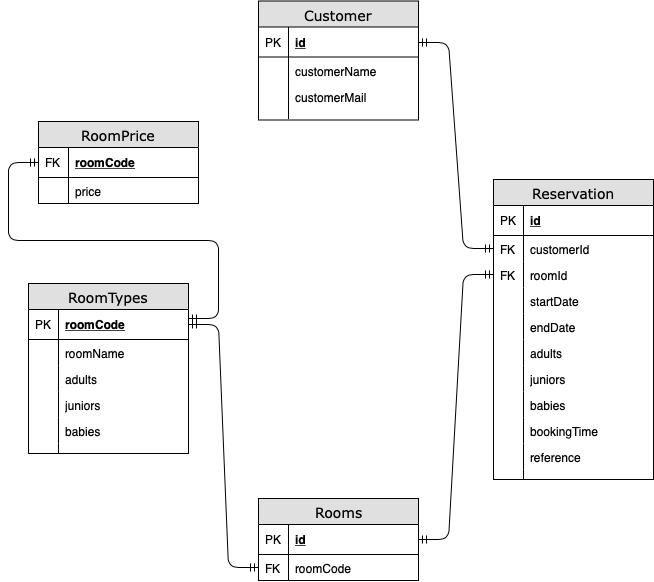

The diagram above was exported from draw.io. Its source (the exported page's mxGraphModel, read from the mxfile embedded in the PNG):
<mxGraphModel dx="1158" dy="710" grid="1" gridSize="10" guides="1" tooltips="1" connect="1" arrows="1" fold="1" page="1" pageScale="1" pageWidth="1100" pageHeight="850" background="#ffffff" math="0" shadow="0">
  <root>
    <mxCell id="0" />
    <mxCell id="1" parent="0" />
    <mxCell id="2e49270ec7c68f3f-8" value="RoomTypes&lt;br&gt;" style="swimlane;html=1;fontStyle=0;childLayout=stackLayout;horizontal=1;startSize=26;fillColor=#e0e0e0;horizontalStack=0;resizeParent=1;resizeLast=0;collapsible=1;marginBottom=0;swimlaneFillColor=#ffffff;align=center;rounded=0;shadow=0;comic=0;labelBackgroundColor=none;strokeColor=#000000;strokeWidth=1;fontFamily=Verdana;fontSize=14;fontColor=#000000;swimlaneLine=1;" parent="1" vertex="1">
      <mxGeometry x="80" y="495" width="160" height="170" as="geometry" />
    </mxCell>
    <mxCell id="2e49270ec7c68f3f-9" value="roomCode" style="shape=partialRectangle;top=0;left=0;right=0;bottom=1;html=1;align=left;verticalAlign=middle;fillColor=none;spacingLeft=34;spacingRight=4;whiteSpace=wrap;overflow=hidden;rotatable=0;points=[[0,0.5],[1,0.5]];portConstraint=eastwest;dropTarget=0;fontStyle=5;" parent="2e49270ec7c68f3f-8" vertex="1">
      <mxGeometry y="26" width="160" height="30" as="geometry" />
    </mxCell>
    <mxCell id="2e49270ec7c68f3f-10" value="PK" style="shape=partialRectangle;top=0;left=0;bottom=0;html=1;fillColor=none;align=left;verticalAlign=middle;spacingLeft=4;spacingRight=4;whiteSpace=wrap;overflow=hidden;rotatable=0;points=[];portConstraint=eastwest;part=1;" parent="2e49270ec7c68f3f-9" vertex="1" connectable="0">
      <mxGeometry width="30" height="30" as="geometry" />
    </mxCell>
    <mxCell id="2e49270ec7c68f3f-11" value="roomName&lt;br&gt;&lt;br&gt;" style="shape=partialRectangle;top=0;left=0;right=0;bottom=0;html=1;align=left;verticalAlign=top;fillColor=none;spacingLeft=34;spacingRight=4;whiteSpace=wrap;overflow=hidden;rotatable=0;points=[[0,0.5],[1,0.5]];portConstraint=eastwest;dropTarget=0;" parent="2e49270ec7c68f3f-8" vertex="1">
      <mxGeometry y="56" width="160" height="26" as="geometry" />
    </mxCell>
    <mxCell id="2e49270ec7c68f3f-12" value="" style="shape=partialRectangle;top=0;left=0;bottom=0;html=1;fillColor=none;align=left;verticalAlign=top;spacingLeft=4;spacingRight=4;whiteSpace=wrap;overflow=hidden;rotatable=0;points=[];portConstraint=eastwest;part=1;" parent="2e49270ec7c68f3f-11" vertex="1" connectable="0">
      <mxGeometry width="30" height="26" as="geometry" />
    </mxCell>
    <mxCell id="2e49270ec7c68f3f-13" value="adults" style="shape=partialRectangle;top=0;left=0;right=0;bottom=0;html=1;align=left;verticalAlign=top;fillColor=none;spacingLeft=34;spacingRight=4;whiteSpace=wrap;overflow=hidden;rotatable=0;points=[[0,0.5],[1,0.5]];portConstraint=eastwest;dropTarget=0;" parent="2e49270ec7c68f3f-8" vertex="1">
      <mxGeometry y="82" width="160" height="26" as="geometry" />
    </mxCell>
    <mxCell id="2e49270ec7c68f3f-14" value="" style="shape=partialRectangle;top=0;left=0;bottom=0;html=1;fillColor=none;align=left;verticalAlign=top;spacingLeft=4;spacingRight=4;whiteSpace=wrap;overflow=hidden;rotatable=0;points=[];portConstraint=eastwest;part=1;" parent="2e49270ec7c68f3f-13" vertex="1" connectable="0">
      <mxGeometry width="30" height="26" as="geometry" />
    </mxCell>
    <mxCell id="2e49270ec7c68f3f-15" value="juniors" style="shape=partialRectangle;top=0;left=0;right=0;bottom=0;html=1;align=left;verticalAlign=top;fillColor=none;spacingLeft=34;spacingRight=4;whiteSpace=wrap;overflow=hidden;rotatable=0;points=[[0,0.5],[1,0.5]];portConstraint=eastwest;dropTarget=0;" parent="2e49270ec7c68f3f-8" vertex="1">
      <mxGeometry y="108" width="160" height="26" as="geometry" />
    </mxCell>
    <mxCell id="2e49270ec7c68f3f-16" value="" style="shape=partialRectangle;top=0;left=0;bottom=0;html=1;fillColor=none;align=left;verticalAlign=top;spacingLeft=4;spacingRight=4;whiteSpace=wrap;overflow=hidden;rotatable=0;points=[];portConstraint=eastwest;part=1;" parent="2e49270ec7c68f3f-15" vertex="1" connectable="0">
      <mxGeometry width="30" height="26" as="geometry" />
    </mxCell>
    <mxCell id="cau21ftXnh_301Diznq1-5" value="babies" style="shape=partialRectangle;top=0;left=0;right=0;bottom=0;html=1;align=left;verticalAlign=top;fillColor=none;spacingLeft=34;spacingRight=4;whiteSpace=wrap;overflow=hidden;rotatable=0;points=[[0,0.5],[1,0.5]];portConstraint=eastwest;dropTarget=0;" vertex="1" parent="2e49270ec7c68f3f-8">
      <mxGeometry y="134" width="160" height="26" as="geometry" />
    </mxCell>
    <mxCell id="cau21ftXnh_301Diznq1-6" value="" style="shape=partialRectangle;top=0;left=0;bottom=0;html=1;fillColor=none;align=left;verticalAlign=top;spacingLeft=4;spacingRight=4;whiteSpace=wrap;overflow=hidden;rotatable=0;points=[];portConstraint=eastwest;part=1;" vertex="1" connectable="0" parent="cau21ftXnh_301Diznq1-5">
      <mxGeometry width="30" height="26" as="geometry" />
    </mxCell>
    <mxCell id="2e49270ec7c68f3f-17" value="" style="shape=partialRectangle;top=0;left=0;right=0;bottom=0;html=1;align=left;verticalAlign=top;fillColor=none;spacingLeft=34;spacingRight=4;whiteSpace=wrap;overflow=hidden;rotatable=0;points=[[0,0.5],[1,0.5]];portConstraint=eastwest;dropTarget=0;" parent="2e49270ec7c68f3f-8" vertex="1">
      <mxGeometry y="160" width="160" height="10" as="geometry" />
    </mxCell>
    <mxCell id="2e49270ec7c68f3f-18" value="" style="shape=partialRectangle;top=0;left=0;bottom=0;html=1;fillColor=none;align=left;verticalAlign=top;spacingLeft=4;spacingRight=4;whiteSpace=wrap;overflow=hidden;rotatable=0;points=[];portConstraint=eastwest;part=1;" parent="2e49270ec7c68f3f-17" vertex="1" connectable="0">
      <mxGeometry width="30" height="10" as="geometry" />
    </mxCell>
    <mxCell id="2e49270ec7c68f3f-19" value="RoomPrice" style="swimlane;html=1;fontStyle=0;childLayout=stackLayout;horizontal=1;startSize=26;fillColor=#e0e0e0;horizontalStack=0;resizeParent=1;resizeLast=0;collapsible=1;marginBottom=0;swimlaneFillColor=#ffffff;align=center;rounded=0;shadow=0;comic=0;labelBackgroundColor=none;strokeColor=#000000;strokeWidth=1;fontFamily=Verdana;fontSize=14;fontColor=#000000;" parent="1" vertex="1">
      <mxGeometry x="90" y="333" width="160" height="82" as="geometry" />
    </mxCell>
    <mxCell id="2e49270ec7c68f3f-20" value="roomCode" style="shape=partialRectangle;top=0;left=0;right=0;bottom=1;html=1;align=left;verticalAlign=middle;fillColor=none;spacingLeft=34;spacingRight=4;whiteSpace=wrap;overflow=hidden;rotatable=0;points=[[0,0.5],[1,0.5]];portConstraint=eastwest;dropTarget=0;fontStyle=5;" parent="2e49270ec7c68f3f-19" vertex="1">
      <mxGeometry y="26" width="160" height="30" as="geometry" />
    </mxCell>
    <mxCell id="2e49270ec7c68f3f-21" value="FK" style="shape=partialRectangle;top=0;left=0;bottom=0;html=1;fillColor=none;align=left;verticalAlign=middle;spacingLeft=4;spacingRight=4;whiteSpace=wrap;overflow=hidden;rotatable=0;points=[];portConstraint=eastwest;part=1;" parent="2e49270ec7c68f3f-20" vertex="1" connectable="0">
      <mxGeometry width="30" height="30" as="geometry" />
    </mxCell>
    <mxCell id="2e49270ec7c68f3f-22" value="price" style="shape=partialRectangle;top=0;left=0;right=0;bottom=0;html=1;align=left;verticalAlign=top;fillColor=none;spacingLeft=34;spacingRight=4;whiteSpace=wrap;overflow=hidden;rotatable=0;points=[[0,0.5],[1,0.5]];portConstraint=eastwest;dropTarget=0;" parent="2e49270ec7c68f3f-19" vertex="1">
      <mxGeometry y="56" width="160" height="26" as="geometry" />
    </mxCell>
    <mxCell id="2e49270ec7c68f3f-23" value="" style="shape=partialRectangle;top=0;left=0;bottom=0;html=1;fillColor=none;align=left;verticalAlign=top;spacingLeft=4;spacingRight=4;whiteSpace=wrap;overflow=hidden;rotatable=0;points=[];portConstraint=eastwest;part=1;" parent="2e49270ec7c68f3f-22" vertex="1" connectable="0">
      <mxGeometry width="30" height="26" as="geometry" />
    </mxCell>
    <mxCell id="2e49270ec7c68f3f-30" value="Rooms" style="swimlane;html=1;fontStyle=0;childLayout=stackLayout;horizontal=1;startSize=26;fillColor=#e0e0e0;horizontalStack=0;resizeParent=1;resizeLast=0;collapsible=1;marginBottom=0;swimlaneFillColor=#ffffff;align=center;rounded=0;shadow=0;comic=0;labelBackgroundColor=none;strokeColor=#000000;strokeWidth=1;fontFamily=Verdana;fontSize=14;fontColor=#000000;direction=east;" parent="1" vertex="1">
      <mxGeometry x="310" y="710" width="160" height="82" as="geometry" />
    </mxCell>
    <mxCell id="2e49270ec7c68f3f-31" value="id" style="shape=partialRectangle;top=0;left=0;right=0;bottom=1;html=1;align=left;verticalAlign=middle;fillColor=none;spacingLeft=34;spacingRight=4;whiteSpace=wrap;overflow=hidden;rotatable=0;points=[[0,0.5],[1,0.5]];portConstraint=eastwest;dropTarget=0;fontStyle=5;" parent="2e49270ec7c68f3f-30" vertex="1">
      <mxGeometry y="26" width="160" height="30" as="geometry" />
    </mxCell>
    <mxCell id="2e49270ec7c68f3f-32" value="PK" style="shape=partialRectangle;top=0;left=0;bottom=0;html=1;fillColor=none;align=left;verticalAlign=middle;spacingLeft=4;spacingRight=4;whiteSpace=wrap;overflow=hidden;rotatable=0;points=[];portConstraint=eastwest;part=1;" parent="2e49270ec7c68f3f-31" vertex="1" connectable="0">
      <mxGeometry width="30" height="30" as="geometry" />
    </mxCell>
    <mxCell id="2e49270ec7c68f3f-33" value="roomCode" style="shape=partialRectangle;top=0;left=0;right=0;bottom=0;html=1;align=left;verticalAlign=top;fillColor=none;spacingLeft=34;spacingRight=4;whiteSpace=wrap;overflow=hidden;rotatable=0;points=[[0,0.5],[1,0.5]];portConstraint=eastwest;dropTarget=0;" parent="2e49270ec7c68f3f-30" vertex="1">
      <mxGeometry y="56" width="160" height="26" as="geometry" />
    </mxCell>
    <mxCell id="2e49270ec7c68f3f-34" value="FK&lt;br&gt;&lt;br&gt;" style="shape=partialRectangle;top=0;left=0;bottom=0;html=1;fillColor=none;align=left;verticalAlign=top;spacingLeft=4;spacingRight=4;whiteSpace=wrap;overflow=hidden;rotatable=0;points=[];portConstraint=eastwest;part=1;" parent="2e49270ec7c68f3f-33" vertex="1" connectable="0">
      <mxGeometry width="30" height="26" as="geometry" />
    </mxCell>
    <mxCell id="2e49270ec7c68f3f-80" value="Customer" style="swimlane;html=1;fontStyle=0;childLayout=stackLayout;horizontal=1;startSize=26;fillColor=#e0e0e0;horizontalStack=0;resizeParent=1;resizeLast=0;collapsible=1;marginBottom=0;swimlaneFillColor=#ffffff;align=center;rounded=0;shadow=0;comic=0;labelBackgroundColor=none;strokeColor=#000000;strokeWidth=1;fontFamily=Verdana;fontSize=14;fontColor=#000000;" parent="1" vertex="1">
      <mxGeometry x="310" y="212.5" width="160" height="119" as="geometry" />
    </mxCell>
    <mxCell id="2e49270ec7c68f3f-81" value="id" style="shape=partialRectangle;top=0;left=0;right=0;bottom=1;html=1;align=left;verticalAlign=middle;fillColor=none;spacingLeft=34;spacingRight=4;whiteSpace=wrap;overflow=hidden;rotatable=0;points=[[0,0.5],[1,0.5]];portConstraint=eastwest;dropTarget=0;fontStyle=5;" parent="2e49270ec7c68f3f-80" vertex="1">
      <mxGeometry y="26" width="160" height="30" as="geometry" />
    </mxCell>
    <mxCell id="2e49270ec7c68f3f-82" value="PK" style="shape=partialRectangle;top=0;left=0;bottom=0;html=1;fillColor=none;align=left;verticalAlign=middle;spacingLeft=4;spacingRight=4;whiteSpace=wrap;overflow=hidden;rotatable=0;points=[];portConstraint=eastwest;part=1;" parent="2e49270ec7c68f3f-81" vertex="1" connectable="0">
      <mxGeometry width="30" height="30" as="geometry" />
    </mxCell>
    <mxCell id="2e49270ec7c68f3f-83" value="customerName" style="shape=partialRectangle;top=0;left=0;right=0;bottom=0;html=1;align=left;verticalAlign=top;fillColor=none;spacingLeft=34;spacingRight=4;whiteSpace=wrap;overflow=hidden;rotatable=0;points=[[0,0.5],[1,0.5]];portConstraint=eastwest;dropTarget=0;" parent="2e49270ec7c68f3f-80" vertex="1">
      <mxGeometry y="56" width="160" height="26" as="geometry" />
    </mxCell>
    <mxCell id="2e49270ec7c68f3f-84" value="" style="shape=partialRectangle;top=0;left=0;bottom=0;html=1;fillColor=none;align=left;verticalAlign=top;spacingLeft=4;spacingRight=4;whiteSpace=wrap;overflow=hidden;rotatable=0;points=[];portConstraint=eastwest;part=1;" parent="2e49270ec7c68f3f-83" vertex="1" connectable="0">
      <mxGeometry width="30" height="26" as="geometry" />
    </mxCell>
    <mxCell id="2e49270ec7c68f3f-85" value="customerMail" style="shape=partialRectangle;top=0;left=0;right=0;bottom=0;html=1;align=left;verticalAlign=top;fillColor=none;spacingLeft=34;spacingRight=4;whiteSpace=wrap;overflow=hidden;rotatable=0;points=[[0,0.5],[1,0.5]];portConstraint=eastwest;dropTarget=0;" parent="2e49270ec7c68f3f-80" vertex="1">
      <mxGeometry y="82" width="160" height="26" as="geometry" />
    </mxCell>
    <mxCell id="2e49270ec7c68f3f-86" value="" style="shape=partialRectangle;top=0;left=0;bottom=0;html=1;fillColor=none;align=left;verticalAlign=top;spacingLeft=4;spacingRight=4;whiteSpace=wrap;overflow=hidden;rotatable=0;points=[];portConstraint=eastwest;part=1;" parent="2e49270ec7c68f3f-85" vertex="1" connectable="0">
      <mxGeometry width="30" height="26" as="geometry" />
    </mxCell>
    <mxCell id="2e49270ec7c68f3f-89" value="" style="shape=partialRectangle;top=0;left=0;right=0;bottom=0;html=1;align=left;verticalAlign=top;fillColor=none;spacingLeft=34;spacingRight=4;whiteSpace=wrap;overflow=hidden;rotatable=0;points=[[0,0.5],[1,0.5]];portConstraint=eastwest;dropTarget=0;" parent="2e49270ec7c68f3f-80" vertex="1">
      <mxGeometry y="108" width="160" height="10" as="geometry" />
    </mxCell>
    <mxCell id="2e49270ec7c68f3f-90" value="" style="shape=partialRectangle;top=0;left=0;bottom=0;html=1;fillColor=none;align=left;verticalAlign=top;spacingLeft=4;spacingRight=4;whiteSpace=wrap;overflow=hidden;rotatable=0;points=[];portConstraint=eastwest;part=1;" parent="2e49270ec7c68f3f-89" vertex="1" connectable="0">
      <mxGeometry width="30" height="10" as="geometry" />
    </mxCell>
    <mxCell id="cau21ftXnh_301Diznq1-8" value="Reservation" style="swimlane;html=1;fontStyle=0;childLayout=stackLayout;horizontal=1;startSize=26;fillColor=#e0e0e0;horizontalStack=0;resizeParent=1;resizeLast=0;collapsible=1;marginBottom=0;swimlaneFillColor=#ffffff;align=center;rounded=0;shadow=0;comic=0;labelBackgroundColor=none;strokeColor=#000000;strokeWidth=1;fontFamily=Verdana;fontSize=14;fontColor=#000000;" vertex="1" parent="1">
      <mxGeometry x="545" y="391" width="160" height="300" as="geometry" />
    </mxCell>
    <mxCell id="cau21ftXnh_301Diznq1-9" value="id" style="shape=partialRectangle;top=0;left=0;right=0;bottom=1;html=1;align=left;verticalAlign=middle;fillColor=none;spacingLeft=34;spacingRight=4;whiteSpace=wrap;overflow=hidden;rotatable=0;points=[[0,0.5],[1,0.5]];portConstraint=eastwest;dropTarget=0;fontStyle=5;" vertex="1" parent="cau21ftXnh_301Diznq1-8">
      <mxGeometry y="26" width="160" height="30" as="geometry" />
    </mxCell>
    <mxCell id="cau21ftXnh_301Diznq1-10" value="PK" style="shape=partialRectangle;top=0;left=0;bottom=0;html=1;fillColor=none;align=left;verticalAlign=middle;spacingLeft=4;spacingRight=4;whiteSpace=wrap;overflow=hidden;rotatable=0;points=[];portConstraint=eastwest;part=1;" vertex="1" connectable="0" parent="cau21ftXnh_301Diznq1-9">
      <mxGeometry width="30" height="30" as="geometry" />
    </mxCell>
    <mxCell id="cau21ftXnh_301Diznq1-11" value="customerId" style="shape=partialRectangle;top=0;left=0;right=0;bottom=0;html=1;align=left;verticalAlign=top;fillColor=none;spacingLeft=34;spacingRight=4;whiteSpace=wrap;overflow=hidden;rotatable=0;points=[[0,0.5],[1,0.5]];portConstraint=eastwest;dropTarget=0;" vertex="1" parent="cau21ftXnh_301Diznq1-8">
      <mxGeometry y="56" width="160" height="26" as="geometry" />
    </mxCell>
    <mxCell id="cau21ftXnh_301Diznq1-12" value="FK" style="shape=partialRectangle;top=0;left=0;bottom=0;html=1;fillColor=none;align=left;verticalAlign=top;spacingLeft=4;spacingRight=4;whiteSpace=wrap;overflow=hidden;rotatable=0;points=[];portConstraint=eastwest;part=1;" vertex="1" connectable="0" parent="cau21ftXnh_301Diznq1-11">
      <mxGeometry width="30" height="26" as="geometry" />
    </mxCell>
    <mxCell id="cau21ftXnh_301Diznq1-13" value="roomId&lt;br&gt;&lt;br&gt;" style="shape=partialRectangle;top=0;left=0;right=0;bottom=0;html=1;align=left;verticalAlign=top;fillColor=none;spacingLeft=34;spacingRight=4;whiteSpace=wrap;overflow=hidden;rotatable=0;points=[[0,0.5],[1,0.5]];portConstraint=eastwest;dropTarget=0;" vertex="1" parent="cau21ftXnh_301Diznq1-8">
      <mxGeometry y="82" width="160" height="26" as="geometry" />
    </mxCell>
    <mxCell id="cau21ftXnh_301Diznq1-14" value="FK" style="shape=partialRectangle;top=0;left=0;bottom=0;html=1;fillColor=none;align=left;verticalAlign=top;spacingLeft=4;spacingRight=4;whiteSpace=wrap;overflow=hidden;rotatable=0;points=[];portConstraint=eastwest;part=1;" vertex="1" connectable="0" parent="cau21ftXnh_301Diznq1-13">
      <mxGeometry width="30" height="26" as="geometry" />
    </mxCell>
    <mxCell id="cau21ftXnh_301Diznq1-17" value="startDate&lt;br&gt;" style="shape=partialRectangle;top=0;left=0;right=0;bottom=0;html=1;align=left;verticalAlign=top;fillColor=none;spacingLeft=34;spacingRight=4;whiteSpace=wrap;overflow=hidden;rotatable=0;points=[[0,0.5],[1,0.5]];portConstraint=eastwest;dropTarget=0;" vertex="1" parent="cau21ftXnh_301Diznq1-8">
      <mxGeometry y="108" width="160" height="26" as="geometry" />
    </mxCell>
    <mxCell id="cau21ftXnh_301Diznq1-18" value="" style="shape=partialRectangle;top=0;left=0;bottom=0;html=1;fillColor=none;align=left;verticalAlign=top;spacingLeft=4;spacingRight=4;whiteSpace=wrap;overflow=hidden;rotatable=0;points=[];portConstraint=eastwest;part=1;" vertex="1" connectable="0" parent="cau21ftXnh_301Diznq1-17">
      <mxGeometry width="30" height="26" as="geometry" />
    </mxCell>
    <mxCell id="cau21ftXnh_301Diznq1-19" value="endDate&lt;br&gt;&lt;br&gt;" style="shape=partialRectangle;top=0;left=0;right=0;bottom=0;html=1;align=left;verticalAlign=top;fillColor=none;spacingLeft=34;spacingRight=4;whiteSpace=wrap;overflow=hidden;rotatable=0;points=[[0,0.5],[1,0.5]];portConstraint=eastwest;dropTarget=0;" vertex="1" parent="cau21ftXnh_301Diznq1-8">
      <mxGeometry y="134" width="160" height="26" as="geometry" />
    </mxCell>
    <mxCell id="cau21ftXnh_301Diznq1-20" value="" style="shape=partialRectangle;top=0;left=0;bottom=0;html=1;fillColor=none;align=left;verticalAlign=top;spacingLeft=4;spacingRight=4;whiteSpace=wrap;overflow=hidden;rotatable=0;points=[];portConstraint=eastwest;part=1;" vertex="1" connectable="0" parent="cau21ftXnh_301Diznq1-19">
      <mxGeometry width="30" height="26" as="geometry" />
    </mxCell>
    <mxCell id="cau21ftXnh_301Diznq1-21" value="adults&lt;br&gt;" style="shape=partialRectangle;top=0;left=0;right=0;bottom=0;html=1;align=left;verticalAlign=top;fillColor=none;spacingLeft=34;spacingRight=4;whiteSpace=wrap;overflow=hidden;rotatable=0;points=[[0,0.5],[1,0.5]];portConstraint=eastwest;dropTarget=0;" vertex="1" parent="cau21ftXnh_301Diznq1-8">
      <mxGeometry y="160" width="160" height="26" as="geometry" />
    </mxCell>
    <mxCell id="cau21ftXnh_301Diznq1-22" value="" style="shape=partialRectangle;top=0;left=0;bottom=0;html=1;fillColor=none;align=left;verticalAlign=top;spacingLeft=4;spacingRight=4;whiteSpace=wrap;overflow=hidden;rotatable=0;points=[];portConstraint=eastwest;part=1;" vertex="1" connectable="0" parent="cau21ftXnh_301Diznq1-21">
      <mxGeometry width="30" height="26" as="geometry" />
    </mxCell>
    <mxCell id="cau21ftXnh_301Diznq1-23" value="juniors&lt;br&gt;" style="shape=partialRectangle;top=0;left=0;right=0;bottom=0;html=1;align=left;verticalAlign=top;fillColor=none;spacingLeft=34;spacingRight=4;whiteSpace=wrap;overflow=hidden;rotatable=0;points=[[0,0.5],[1,0.5]];portConstraint=eastwest;dropTarget=0;" vertex="1" parent="cau21ftXnh_301Diznq1-8">
      <mxGeometry y="186" width="160" height="26" as="geometry" />
    </mxCell>
    <mxCell id="cau21ftXnh_301Diznq1-24" value="" style="shape=partialRectangle;top=0;left=0;bottom=0;html=1;fillColor=none;align=left;verticalAlign=top;spacingLeft=4;spacingRight=4;whiteSpace=wrap;overflow=hidden;rotatable=0;points=[];portConstraint=eastwest;part=1;" vertex="1" connectable="0" parent="cau21ftXnh_301Diznq1-23">
      <mxGeometry width="30" height="26" as="geometry" />
    </mxCell>
    <mxCell id="cau21ftXnh_301Diznq1-25" value="babies&lt;br&gt;" style="shape=partialRectangle;top=0;left=0;right=0;bottom=0;html=1;align=left;verticalAlign=top;fillColor=none;spacingLeft=34;spacingRight=4;whiteSpace=wrap;overflow=hidden;rotatable=0;points=[[0,0.5],[1,0.5]];portConstraint=eastwest;dropTarget=0;" vertex="1" parent="cau21ftXnh_301Diznq1-8">
      <mxGeometry y="212" width="160" height="26" as="geometry" />
    </mxCell>
    <mxCell id="cau21ftXnh_301Diznq1-26" value="" style="shape=partialRectangle;top=0;left=0;bottom=0;html=1;fillColor=none;align=left;verticalAlign=top;spacingLeft=4;spacingRight=4;whiteSpace=wrap;overflow=hidden;rotatable=0;points=[];portConstraint=eastwest;part=1;" vertex="1" connectable="0" parent="cau21ftXnh_301Diznq1-25">
      <mxGeometry width="30" height="26" as="geometry" />
    </mxCell>
    <mxCell id="cau21ftXnh_301Diznq1-27" value="bookingTime&lt;br&gt;&lt;br&gt;" style="shape=partialRectangle;top=0;left=0;right=0;bottom=0;html=1;align=left;verticalAlign=top;fillColor=none;spacingLeft=34;spacingRight=4;whiteSpace=wrap;overflow=hidden;rotatable=0;points=[[0,0.5],[1,0.5]];portConstraint=eastwest;dropTarget=0;" vertex="1" parent="cau21ftXnh_301Diznq1-8">
      <mxGeometry y="238" width="160" height="26" as="geometry" />
    </mxCell>
    <mxCell id="cau21ftXnh_301Diznq1-28" value="" style="shape=partialRectangle;top=0;left=0;bottom=0;html=1;fillColor=none;align=left;verticalAlign=top;spacingLeft=4;spacingRight=4;whiteSpace=wrap;overflow=hidden;rotatable=0;points=[];portConstraint=eastwest;part=1;" vertex="1" connectable="0" parent="cau21ftXnh_301Diznq1-27">
      <mxGeometry width="30" height="26" as="geometry" />
    </mxCell>
    <mxCell id="cau21ftXnh_301Diznq1-29" value="reference&lt;br&gt;" style="shape=partialRectangle;top=0;left=0;right=0;bottom=0;html=1;align=left;verticalAlign=top;fillColor=none;spacingLeft=34;spacingRight=4;whiteSpace=wrap;overflow=hidden;rotatable=0;points=[[0,0.5],[1,0.5]];portConstraint=eastwest;dropTarget=0;" vertex="1" parent="cau21ftXnh_301Diznq1-8">
      <mxGeometry y="264" width="160" height="26" as="geometry" />
    </mxCell>
    <mxCell id="cau21ftXnh_301Diznq1-30" value="" style="shape=partialRectangle;top=0;left=0;bottom=0;html=1;fillColor=none;align=left;verticalAlign=top;spacingLeft=4;spacingRight=4;whiteSpace=wrap;overflow=hidden;rotatable=0;points=[];portConstraint=eastwest;part=1;" vertex="1" connectable="0" parent="cau21ftXnh_301Diznq1-29">
      <mxGeometry width="30" height="26" as="geometry" />
    </mxCell>
    <mxCell id="cau21ftXnh_301Diznq1-15" value="" style="shape=partialRectangle;top=0;left=0;right=0;bottom=0;html=1;align=left;verticalAlign=top;fillColor=none;spacingLeft=34;spacingRight=4;whiteSpace=wrap;overflow=hidden;rotatable=0;points=[[0,0.5],[1,0.5]];portConstraint=eastwest;dropTarget=0;" vertex="1" parent="cau21ftXnh_301Diznq1-8">
      <mxGeometry y="290" width="160" height="10" as="geometry" />
    </mxCell>
    <mxCell id="cau21ftXnh_301Diznq1-16" value="" style="shape=partialRectangle;top=0;left=0;bottom=0;html=1;fillColor=none;align=left;verticalAlign=top;spacingLeft=4;spacingRight=4;whiteSpace=wrap;overflow=hidden;rotatable=0;points=[];portConstraint=eastwest;part=1;" vertex="1" connectable="0" parent="cau21ftXnh_301Diznq1-15">
      <mxGeometry width="30" height="10" as="geometry" />
    </mxCell>
    <mxCell id="cau21ftXnh_301Diznq1-40" value="" style="edgeStyle=entityRelationEdgeStyle;fontSize=12;html=1;endArrow=ERmandOne;startArrow=ERmandOne;exitX=1;exitY=0.5;exitDx=0;exitDy=0;entryX=0;entryY=0.5;entryDx=0;entryDy=0;" edge="1" parent="1" source="2e49270ec7c68f3f-31" target="cau21ftXnh_301Diznq1-13">
      <mxGeometry width="100" height="100" relative="1" as="geometry">
        <mxPoint x="535" y="634" as="sourcePoint" />
        <mxPoint x="635" y="534" as="targetPoint" />
      </mxGeometry>
    </mxCell>
    <mxCell id="cau21ftXnh_301Diznq1-41" value="" style="edgeStyle=entityRelationEdgeStyle;fontSize=12;html=1;endArrow=ERmandOne;startArrow=ERmandOne;exitX=1;exitY=0.5;exitDx=0;exitDy=0;entryX=0;entryY=0.5;entryDx=0;entryDy=0;" edge="1" parent="1" source="2e49270ec7c68f3f-81" target="cau21ftXnh_301Diznq1-11">
      <mxGeometry width="100" height="100" relative="1" as="geometry">
        <mxPoint x="360" y="651" as="sourcePoint" />
        <mxPoint x="555" y="369" as="targetPoint" />
      </mxGeometry>
    </mxCell>
    <mxCell id="cau21ftXnh_301Diznq1-42" value="" style="edgeStyle=entityRelationEdgeStyle;fontSize=12;html=1;endArrow=ERmandOne;startArrow=ERmandOne;exitX=1;exitY=0.5;exitDx=0;exitDy=0;entryX=0;entryY=0.5;entryDx=0;entryDy=0;" edge="1" parent="1" source="2e49270ec7c68f3f-9" target="2e49270ec7c68f3f-33">
      <mxGeometry width="100" height="100" relative="1" as="geometry">
        <mxPoint x="190" y="569" as="sourcePoint" />
        <mxPoint x="365" y="733" as="targetPoint" />
      </mxGeometry>
    </mxCell>
    <mxCell id="cau21ftXnh_301Diznq1-43" value="" style="edgeStyle=entityRelationEdgeStyle;fontSize=12;html=1;endArrow=ERmandOne;startArrow=ERmandOne;entryX=0;entryY=0.5;entryDx=0;entryDy=0;exitX=1;exitY=0.3;exitDx=0;exitDy=0;exitPerimeter=0;" edge="1" parent="1" source="2e49270ec7c68f3f-9" target="2e49270ec7c68f3f-20">
      <mxGeometry width="100" height="100" relative="1" as="geometry">
        <mxPoint x="220" y="540" as="sourcePoint" />
        <mxPoint x="70" y="367" as="targetPoint" />
      </mxGeometry>
    </mxCell>
  </root>
</mxGraphModel>